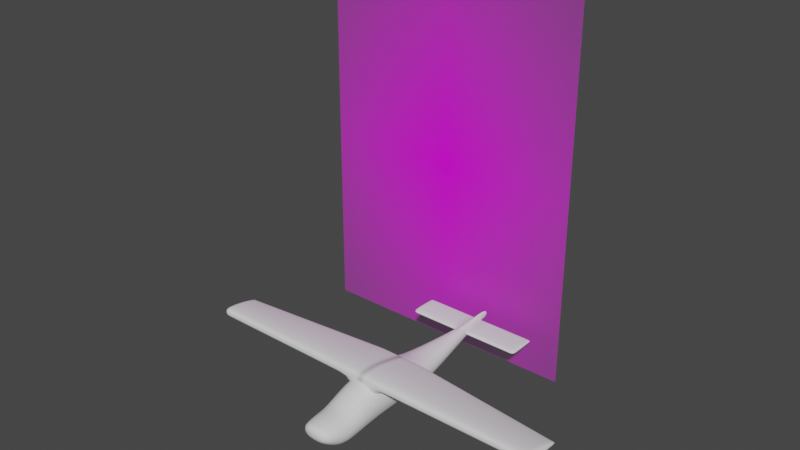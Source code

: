 # Source: Body.blend  (saved by Blender 3.3.6; exported with 4.5.12 LTS)
import bpy
from mathutils import Matrix  # noqa: F401  (used for matrix-valued properties, if any)

bpy.ops.wm.read_factory_settings(use_empty=True)
scene = bpy.context.scene
scene.name = 'Scene'

# ---- collections
col_collection = bpy.data.collections.new('Collection'); scene.collection.children.link(col_collection)

# ---- images (referenced by path relative to the original .blend; pixels are not part of the script)
import os
ASSET_DIR = os.environ.get("B2B_ASSET_DIR", "")  # directory of the original .blend (textures are referenced by path, not embedded)
HERE = os.path.dirname(os.path.abspath(__file__))  # packed textures are extracted next to this script under _unpacked/

def load_image(name, relpath, width, height, colorspace="sRGB"):
    """Load a texture the original file referenced (path relative to the .blend, or extracted next to this script)."""
    p = next((c for c in (os.path.join(HERE, relpath), os.path.join(ASSET_DIR, relpath)) if relpath and os.path.exists(c)), "")
    if p:
        img = bpy.data.images.load(p, check_existing=True)
        img.name = name
    else:  # same state as the original file: an image datablock whose file is absent (Cycles renders it pink)
        img = bpy.data.images.new(name, width, height)
        img.source = "FILE"
        img.filepath = "//" + (relpath or name)
    img.colorspace_settings.name = colorspace
    return img
img_c177_1_png = load_image('c177-1.png', 'c177-1.png', 1024, 1024, 'sRGB')

# ---- materials (node trees are filled in below, after node groups)
mat_c177_1 = bpy.data.materials.new('c177-1')
mat_c177_1.surface_render_method = 'BLENDED'
mat_c177_1.blend_method = 'BLEND'
mat_c177_1.use_transparent_shadow = False

# ---- node groups
ng_auto_smooth = bpy.data.node_groups.new('Auto Smooth', 'GeometryNodeTree')
_s = ng_auto_smooth.interface.new_socket(name='Geometry', in_out='OUTPUT', socket_type='NodeSocketGeometry')
_s = ng_auto_smooth.interface.new_socket(name='Geometry', in_out='INPUT', socket_type='NodeSocketGeometry')
_s = ng_auto_smooth.interface.new_socket(name='Angle', in_out='INPUT', socket_type='NodeSocketFloat')
_s.subtype = 'ANGLE'
_s.min_value = 0.0
_s.max_value = 3.142
ng_auto_smooth.is_modifier = True
_N = ng_auto_smooth.nodes; _L = ng_auto_smooth.links
n0 = _N.new('NodeGroupOutput'); n0.name = 'Group Output'; n0.location = (480, -100)
n1 = _N.new('NodeGroupInput'); n1.name = 'Group Input'; n1.location = (-420, -300)
n2 = _N.new('NodeGroupInput'); n2.name = 'Group Input.001'; n2.location = (-60, -100)
n3 = _N.new('GeometryNodeSetShadeSmooth'); n3.name = 'Set Shade Smooth'; n3.location = (120, -100)
n3.domain = 'EDGE'
n4 = _N.new('GeometryNodeSetShadeSmooth'); n4.name = 'Set Shade Smooth.001'; n4.location = (300, -100)
n5 = _N.new('GeometryNodeInputMeshEdgeAngle'); n5.name = 'Edge Angle'; n5.location = (-420, -220)
n6 = _N.new('GeometryNodeInputEdgeSmooth'); n6.name = 'Is Edge Smooth'; n6.location = (-60, -160)
n7 = _N.new('GeometryNodeInputShadeSmooth'); n7.name = 'Is Face Smooth'; n7.location = (-240, -340)
n8 = _N.new('FunctionNodeBooleanMath'); n8.name = 'Boolean Math'; n8.location = (-60, -220)
n9 = _N.new('FunctionNodeCompare'); n9.name = 'Compare'; n9.location = (-240, -180)
n9.operation = 'LESS_EQUAL'
_L.new(n5.outputs[0], n9.inputs[0])
_L.new(n4.outputs[0], n0.inputs[0])
_L.new(n1.outputs[1], n9.inputs[1])
_L.new(n9.outputs[0], n8.inputs[0])
_L.new(n7.outputs[0], n8.inputs[1])
_L.new(n2.outputs[0], n3.inputs[0])
_L.new(n6.outputs[0], n3.inputs[1])
_L.new(n3.outputs[0], n4.inputs[0])
_L.new(n8.outputs[0], n3.inputs[2])
n0.is_active_output = True

# ---- material node trees
mat_c177_1.use_nodes = True; mat_c177_1.node_tree.nodes.clear()
_N = mat_c177_1.node_tree.nodes; _L = mat_c177_1.node_tree.links
n0 = _N.new('ShaderNodeBsdfPrincipled'); n0.name = 'Principled BSDF'; n0.location = (134, 300)
n0.distribution = 'GGX'
n0.subsurface_method = 'RANDOM_WALK_SKIN'
n0.inputs[3].default_value = 1.45
n0.inputs[27].default_value = (0.0, 0.0, 0.0, 1.0)
n0.inputs[28].default_value = 1.0
n1 = _N.new('ShaderNodeOutputMaterial'); n1.name = 'Material Output'; n1.location = (434, 300)
n2 = _N.new('ShaderNodeTexImage'); n2.name = 'Image Texture'; n2.location = (-406, 289)
n2.image = img_c177_1_png
n2.extension = 'CLIP'
n3 = _N.new('ShaderNodeInvert'); n3.name = 'Invert'; n3.location = (-86, 272)
n3.inputs[0].default_value = 0.0
_L.new(n3.outputs[0], n0.inputs[0])
_L.new(n2.outputs[1], n0.inputs[4])
_L.new(n0.outputs[0], n1.inputs[0])
_L.new(n2.outputs[0], n3.inputs[1])
n1.is_active_output = True

# ---- world
world_world = bpy.data.worlds.new('World'); scene.world = world_world
world_world.use_nodes = True; world_world.node_tree.nodes.clear()
_N = world_world.node_tree.nodes; _L = world_world.node_tree.links
n0 = _N.new('ShaderNodeOutputWorld'); n0.name = 'World Output'; n0.location = (300, 300)
n1 = _N.new('ShaderNodeBackground'); n1.name = 'Background'; n1.location = (10, 300)
n1.inputs[0].default_value = (0.05088, 0.05088, 0.05088, 1.0)
_L.new(n1.outputs[0], n0.inputs[0])
n0.is_active_output = True
world_world.color = (0.05088, 0.05088, 0.05088)
world_world.use_sun_shadow = False
world_world.sun_shadow_jitter_overblur = 0.0

# ---- meshes
me_c177_1 = bpy.data.meshes.new('c177-1')
me_c177_1.from_pydata([(-1.799, -2.627, 0.0), (1.799, -2.627, 0.0), (-1.799, 2.373, 0.0), (1.799, 2.373, 0.0)], [], [(0, 1, 3, 2)])
me_c177_1.polygons.foreach_set('use_smooth', [True] * 1)
_uv = me_c177_1.uv_layers.new(name='UVMap')
_uv.uv.foreach_set('vector', [0.0, 0.0, 1.0, 0.0, 1.0, 1.0, 0.0, 1.0])
me_c177_1.materials.append(mat_c177_1)
me_c177_1.update()
me_cube_002 = bpy.data.meshes.new('Cube.002')
me_cube_002.from_pydata([(-0.7339, 0.2696, -0.2055), (-0.7339, -0.2696, -0.2055), (-0.7339, 0.2696, 0.4228), (-0.7339, -0.2696, 0.4228), (-0.1524, 0.278, -0.1849), (-0.1524, -0.278, -0.1849), (-0.1524, 0.278, 0.3379), (-0.1524, -0.278, 0.3379), (1.479, -0.02529, 0.1696), (1.479, 0.02528, 0.1696), (1.479, 0.02528, 0.04334), (1.479, -0.02529, 0.04334), (-1.317, 0.2548, 0.2018), (-1.317, 0.2548, -0.2015), (-1.317, -0.2548, -0.2015), (-1.317, -0.2548, 0.2018), (-1.559, 0.1865, 0.1621), (-1.559, 0.1865, -0.009473), (-1.559, -0.1865, -0.009473), (-1.559, -0.1865, 0.1621), (-1.143, 0.2592, -0.2305), (-1.143, 0.2592, 0.2021), (-1.143, -0.2592, 0.2021), (-1.143, -0.2592, -0.2305), (0.2317, -0.2596, -0.1324), (0.2317, -0.2596, 0.1884), (0.2317, 0.2596, 0.1884), (0.2317, 0.2596, -0.1324), (1.196, -0.05807, -0.02845), (1.196, 0.05806, -0.02845), (1.195, -0.05807, 0.1538), (1.195, 0.05806, 0.1538), (0.03514, -0.269, 0.3036), (0.03514, 0.269, 0.3036), (0.03514, -0.269, -0.1721), (0.03514, 0.269, -0.1721), (1.708, -0.02529, 0.04334), (1.708, -0.02529, 0.1696), (1.708, 0.02528, 0.1696), (1.708, 0.02528, 0.04334)], [], [(21, 20, 13, 12), (38, 37, 36, 39), (30, 28, 11, 8), (2, 3, 7, 6), (2, 6, 4, 0), (7, 3, 1, 5), (4, 5, 1, 0), (8, 11, 36, 37), (31, 30, 8, 9), (29, 31, 9, 10), (14, 15, 19, 18), (28, 29, 10, 11), (22, 21, 12, 15), (23, 22, 15, 14), (20, 23, 14, 13), (12, 13, 17, 16), (17, 18, 19, 16), (15, 12, 16, 19), (1, 3, 22, 23), (13, 14, 18, 17), (0, 1, 23, 20), (2, 0, 20, 21), (35, 33, 26, 27), (3, 2, 21, 22), (34, 35, 27, 24), (32, 34, 24, 25), (27, 26, 31, 29), (33, 32, 25, 26), (24, 27, 29, 28), (25, 24, 28, 30), (7, 5, 34, 32), (26, 25, 30, 31), (6, 7, 32, 33), (4, 6, 33, 35), (11, 10, 39, 36), (10, 9, 38, 39), (9, 8, 37, 38), (5, 4, 35, 34)])
me_cube_002.polygons.foreach_set('use_smooth', [True] * 38)
_k = {(16, 17): 0.24314, (18, 19): 0.24314, (2, 3): 0.36471, (17, 18): 0.24314, (16, 19): 0.24314, (21, 22): 0.42745}
me_cube_002.attributes.new('crease_edge', 'FLOAT', 'EDGE').data.foreach_set('value', [_k.get((min(e.vertices), max(e.vertices)), 0.0) for e in me_cube_002.edges])
_uv = me_cube_002.uv_layers.new(name='UVMap')
_uv.uv.foreach_set('vector', [0.125, 0.5, 0.125, 0.75, 0.125, 0.75, 0.125, 0.5, 0.375, 0.5, 0.625, 0.5, 0.625, 0.75, 0.375, 0.75, 0.625, 0.5, 0.625, 0.75, 0.625, 0.75, 0.625, 0.5, 0.375, 0.25, 0.625, 0.25, 0.625, 0.5, 0.375, 0.5, 0.125, 0.5, 0.375, 0.5, 0.375, 0.75, 0.125, 0.75, 0.625, 0.5, 0.875, 0.5, 0.875, 0.75, 0.625, 0.75, 0.375, 0.75, 0.625, 0.75, 0.625, 1.0, 0.375, 1.0, 0.625, 0.5, 0.625, 0.75, 0.625, 0.75, 0.625, 0.5, 0.375, 0.5, 0.625, 0.5, 0.625, 0.5, 0.375, 0.5, 0.375, 0.75, 0.375, 0.5, 0.375, 0.5, 0.375, 0.75, 0.875, 0.75, 0.875, 0.5, 0.875, 0.5, 0.875, 0.75, 0.625, 0.75, 0.375, 0.75, 0.375, 0.75, 0.625, 0.75, 0.625, 0.25, 0.375, 0.25, 0.375, 0.25, 0.625, 0.25, 0.875, 0.75, 0.875, 0.5, 0.875, 0.5, 0.875, 0.75, 0.375, 1.0, 0.625, 1.0, 0.625, 1.0, 0.375, 1.0, 0.125, 0.5, 0.125, 0.75, 0.125, 0.75, 0.125, 0.5, 0.375, 0.0, 0.625, 0.0, 0.625, 0.25, 0.375, 0.25, 0.625, 0.25, 0.375, 0.25, 0.375, 0.25, 0.625, 0.25, 0.875, 0.75, 0.875, 0.5, 0.875, 0.5, 0.875, 0.75, 0.375, 1.0, 0.625, 1.0, 0.625, 1.0, 0.375, 1.0, 0.375, 1.0, 0.625, 1.0, 0.625, 1.0, 0.375, 1.0, 0.125, 0.5, 0.125, 0.75, 0.125, 0.75, 0.125, 0.5, 0.375, 0.75, 0.375, 0.5, 0.375, 0.5, 0.375, 0.75, 0.625, 0.25, 0.375, 0.25, 0.375, 0.25, 0.625, 0.25, 0.625, 0.75, 0.375, 0.75, 0.375, 0.75, 0.625, 0.75, 0.625, 0.5, 0.625, 0.75, 0.625, 0.75, 0.625, 0.5, 0.375, 0.75, 0.375, 0.5, 0.375, 0.5, 0.375, 0.75, 0.375, 0.5, 0.625, 0.5, 0.625, 0.5, 0.375, 0.5, 0.625, 0.75, 0.375, 0.75, 0.375, 0.75, 0.625, 0.75, 0.625, 0.5, 0.625, 0.75, 0.625, 0.75, 0.625, 0.5, 0.625, 0.5, 0.625, 0.75, 0.625, 0.75, 0.625, 0.5, 0.375, 0.5, 0.625, 0.5, 0.625, 0.5, 0.375, 0.5, 0.375, 0.5, 0.625, 0.5, 0.625, 0.5, 0.375, 0.5, 0.375, 0.75, 0.375, 0.5, 0.375, 0.5, 0.375, 0.75, 0.625, 0.75, 0.375, 0.75, 0.375, 0.75, 0.625, 0.75, 0.375, 0.75, 0.375, 0.5, 0.375, 0.5, 0.375, 0.75, 0.375, 0.5, 0.625, 0.5, 0.625, 0.5, 0.375, 0.5, 0.625, 0.75, 0.375, 0.75, 0.375, 0.75, 0.625, 0.75])
me_cube_002.update()
me_cube_003 = bpy.data.meshes.new('Cube.003')
me_cube_003.from_pydata([(-0.7677, -0.27, 0.3233), (-0.7571, -0.27, 0.4531), (-0.2794, -0.27, 0.2908), (-0.2688, -0.27, 0.3949), (-0.03659, -0.27, 0.3275), (-0.03897, -0.27, 0.2983), (-0.5229, -0.27, 0.4472), (-0.5349, -0.27, 0.2994), (-0.7536, -2.171, 0.3293), (-0.7451, -2.171, 0.434), (-0.5953, -2.171, 0.4292), (-0.3903, -2.171, 0.3871), (-0.3988, -2.171, 0.3031), (-0.605, -2.171, 0.31), (-0.2371, -2.171, 0.3327), (-0.239, -2.171, 0.3091), (-0.7536, -2.264, 0.3293), (-0.7451, -2.264, 0.434), (-0.5953, -2.264, 0.4292), (-0.3903, -2.264, 0.3871), (-0.3988, -2.264, 0.3031), (-0.605, -2.264, 0.31), (-0.2454, -2.264, 0.3327), (-0.2473, -2.264, 0.3091), (-0.7624, -0.27, 0.3882), (-0.03778, -0.27, 0.3129), (-0.7493, -2.171, 0.3816), (-0.238, -2.171, 0.3209), (-0.7493, -2.287, 0.3816), (-0.3946, -2.287, 0.3451), (-0.2464, -2.276, 0.3209), (-0.6001, -2.287, 0.3696), (-0.7677, -5.687e-06, 0.3233), (-0.7571, -5.677e-06, 0.4531), (-0.2794, -5.689e-06, 0.2908), (-0.2688, -5.682e-06, 0.3949), (-0.03659, -5.687e-06, 0.3275), (-0.03897, -5.689e-06, 0.2983), (-0.5229, -5.678e-06, 0.4472), (-0.5349, -5.689e-06, 0.2994), (-0.7624, -5.682e-06, 0.3882), (-0.2741, -5.686e-06, 0.3429), (-0.03778, -5.688e-06, 0.3129), (-0.5289, -5.683e-06, 0.3733), (-0.5378, -0.27, 0.2205), (-0.2822, -0.27, 0.2119), (-0.04181, -0.27, 0.2194), (-0.7705, -0.27, 0.2444), (-0.2822, -5.695e-06, 0.2119), (-0.5378, -5.695e-06, 0.2205), (-0.04181, -5.695e-06, 0.2194), (-0.7705, -5.693e-06, 0.2444), (-0.7565, -0.369, 0.4521), (-0.767, -0.369, 0.3236), (-0.5386, -0.369, 0.3), (-0.5267, -0.369, 0.4463), (-0.2751, -0.369, 0.3945), (-0.04703, -0.369, 0.3278), (-0.04939, -0.369, 0.2989), (-0.2856, -0.369, 0.2915), (-0.7617, -0.369, 0.3879), (-0.04821, -0.369, 0.3133)], [], [(55, 10, 11, 56), (54, 13, 8, 53), (56, 11, 14, 57), (61, 27, 15, 58), (39, 34, 48, 49), (58, 15, 12, 59), (25, 5, 37, 42), (52, 9, 10, 55), (4, 25, 42, 36), (59, 12, 13, 54), (27, 14, 22, 30), (14, 11, 19, 22), (13, 12, 20, 21), (60, 26, 9, 52), (31, 28, 16, 21), (29, 20, 23, 30), (29, 31, 21, 20), (26, 8, 16, 28), (10, 9, 17, 18), (12, 15, 23, 20), (8, 13, 21, 16), (11, 10, 18, 19), (9, 26, 28, 17), (19, 18, 31, 29), (19, 29, 30, 22), (18, 17, 28, 31), (53, 8, 26, 60), (15, 27, 30, 23), (6, 3, 35, 38), (1, 6, 38, 33), (34, 37, 50, 48), (57, 14, 27, 61), (43, 41, 34, 39), (41, 35, 36, 42), (40, 43, 39, 32), (33, 38, 43, 40), (34, 41, 42, 37), (38, 35, 41, 43), (0, 32, 51, 47), (24, 1, 33, 40), (0, 24, 40, 32), (3, 4, 36, 35), (44, 47, 51, 49), (45, 44, 49, 48), (46, 45, 48, 50), (32, 39, 49, 51), (5, 2, 45, 46), (37, 5, 46, 50), (2, 7, 44, 45), (7, 0, 47, 44), (4, 57, 61, 25), (0, 53, 60, 24), (24, 60, 52, 1), (2, 59, 54, 7), (1, 52, 55, 6), (5, 58, 59, 2), (25, 61, 58, 5), (3, 56, 57, 4), (7, 54, 53, 0), (6, 55, 56, 3)])
me_cube_003.polygons.foreach_set('use_smooth', [True] * 60)
_k = {(0, 24): 1.0, (1, 6): 1.0, (4, 25): 1.0, (3, 4): 1.0, (3, 6): 1.0, (9, 26): 1.0, (10, 11): 1.0, (8, 13): 1.0, (15, 27): 1.0, (12, 15): 1.0, (11, 14): 1.0, (9, 10): 1.0, (12, 13): 1.0, (17, 28): 0.04706, (16, 21): 0.46667, (23, 30): 0.97255, (20, 23): 0.46667, (20, 21): 0.46667, (1, 24): 1.0, (5, 25): 1.0, (8, 26): 1.0, (14, 27): 1.0, (16, 28): 0.04706, (22, 30): 0.97255, (29, 31): 1.0, (28, 31): 1.0, (32, 51): 1.0, (32, 40): 1.0, (33, 38): 1.0, (34, 39): 1.0, (36, 42): 1.0, (34, 37): 1.0, (35, 36): 1.0, (35, 38): 1.0, (32, 39): 1.0, (33, 40): 1.0, (37, 42): 1.0, (48, 49): 1.0, (48, 50): 1.0, (49, 51): 1.0, (37, 50): 1.0}
me_cube_003.attributes.new('crease_edge', 'FLOAT', 'EDGE').data.foreach_set('value', [_k.get((min(e.vertices), max(e.vertices)), 0.0) for e in me_cube_003.edges])
_uv = me_cube_003.uv_layers.new(name='UVMap')
_uv.uv.foreach_set('vector', [0.388, 0.375, 0.625, 0.375, 0.625, 0.5, 0.388, 0.5, 0.388, 0.875, 0.625, 0.875, 0.625, 1.0, 0.388, 1.0, 0.388, 0.5, 0.625, 0.5, 0.625, 0.5, 0.388, 0.5, 0.388, 0.625, 0.625, 0.625, 0.625, 0.75, 0.388, 0.75, 0.25, 0.75, 0.375, 0.75, 0.375, 0.75, 0.25, 0.75, 0.388, 0.75, 0.625, 0.75, 0.625, 0.75, 0.388, 0.75, 0.375, 0.625, 0.375, 0.75, 0.375, 0.75, 0.375, 0.625, 0.388, 0.25, 0.625, 0.25, 0.625, 0.375, 0.388, 0.375, 0.375, 0.5, 0.375, 0.625, 0.375, 0.625, 0.375, 0.5, 0.388, 0.75, 0.625, 0.75, 0.625, 0.875, 0.388, 0.875, 0.625, 0.625, 0.625, 0.5, 0.625, 0.5, 0.625, 0.625, 0.625, 0.5, 0.625, 0.5, 0.625, 0.5, 0.625, 0.5, 0.625, 0.875, 0.625, 0.75, 0.625, 0.75, 0.625, 0.875, 0.388, 0.125, 0.625, 0.125, 0.625, 0.25, 0.388, 0.25, 0.75, 0.625, 0.875, 0.625, 0.875, 0.75, 0.75, 0.75, 0.625, 0.625, 0.625, 0.75, 0.625, 0.75, 0.625, 0.625, 0.625, 0.625, 0.75, 0.625, 0.75, 0.75, 0.625, 0.75, 0.625, 0.125, 0.625, 0.0, 0.625, 0.0, 0.625, 0.125, 0.625, 0.375, 0.625, 0.25, 0.625, 0.25, 0.625, 0.375, 0.625, 0.75, 0.625, 0.75, 0.625, 0.75, 0.625, 0.75, 0.625, 1.0, 0.625, 0.875, 0.625, 0.875, 0.625, 1.0, 0.625, 0.5, 0.625, 0.375, 0.625, 0.375, 0.625, 0.5, 0.625, 0.25, 0.625, 0.125, 0.625, 0.125, 0.625, 0.25, 0.625, 0.5, 0.75, 0.5, 0.75, 0.625, 0.625, 0.625, 0.625, 0.5, 0.625, 0.625, 0.625, 0.625, 0.625, 0.5, 0.75, 0.5, 0.875, 0.5, 0.875, 0.625, 0.75, 0.625, 0.388, 0.0, 0.625, 0.0, 0.625, 0.125, 0.388, 0.125, 0.625, 0.75, 0.625, 0.625, 0.625, 0.625, 0.625, 0.75, 0.375, 0.375, 0.375, 0.5, 0.375, 0.5, 0.375, 0.375, 0.375, 0.25, 0.375, 0.375, 0.375, 0.375, 0.375, 0.25, 0.375, 0.75, 0.375, 0.75, 0.375, 0.75, 0.375, 0.75, 0.388, 0.5, 0.625, 0.5, 0.625, 0.625, 0.388, 0.625, 0.25, 0.625, 0.375, 0.625, 0.375, 0.75, 0.25, 0.75, 0.375, 0.625, 0.375, 0.5, 0.375, 0.5, 0.375, 0.625, 0.125, 0.625, 0.25, 0.625, 0.25, 0.75, 0.125, 0.75, 0.125, 0.5, 0.25, 0.5, 0.25, 0.625, 0.125, 0.625, 0.375, 0.75, 0.375, 0.625, 0.375, 0.625, 0.375, 0.75, 0.25, 0.5, 0.375, 0.5, 0.375, 0.625, 0.25, 0.625, 0.375, 0.0, 0.375, 0.0, 0.375, 0.0, 0.375, 0.0, 0.375, 0.125, 0.375, 0.25, 0.375, 0.25, 0.375, 0.125, 0.375, 0.0, 0.375, 0.125, 0.375, 0.125, 0.375, 0.0, 0.375, 0.5, 0.375, 0.5, 0.375, 0.5, 0.375, 0.5, 0.375, 0.875, 0.375, 1.0, 0.375, 1.0, 0.375, 0.875, 0.375, 0.75, 0.375, 0.875, 0.375, 0.875, 0.375, 0.75, 0.375, 0.75, 0.375, 0.75, 0.375, 0.75, 0.375, 0.75, 0.125, 0.75, 0.25, 0.75, 0.25, 0.75, 0.125, 0.75, 0.375, 0.75, 0.375, 0.75, 0.375, 0.75, 0.375, 0.75, 0.375, 0.75, 0.375, 0.75, 0.375, 0.75, 0.375, 0.75, 0.375, 0.75, 0.375, 0.875, 0.375, 0.875, 0.375, 0.75, 0.375, 0.875, 0.375, 1.0, 0.375, 1.0, 0.375, 0.875, 0.375, 0.5, 0.388, 0.5, 0.388, 0.625, 0.375, 0.625, 0.375, 0.0, 0.388, 0.0, 0.388, 0.125, 0.375, 0.125, 0.375, 0.125, 0.388, 0.125, 0.388, 0.25, 0.375, 0.25, 0.375, 0.75, 0.388, 0.75, 0.388, 0.875, 0.375, 0.875, 0.375, 0.25, 0.388, 0.25, 0.388, 0.375, 0.375, 0.375, 0.375, 0.75, 0.388, 0.75, 0.388, 0.75, 0.375, 0.75, 0.375, 0.625, 0.388, 0.625, 0.388, 0.75, 0.375, 0.75, 0.375, 0.5, 0.388, 0.5, 0.388, 0.5, 0.375, 0.5, 0.375, 0.875, 0.388, 0.875, 0.388, 1.0, 0.375, 1.0, 0.375, 0.375, 0.388, 0.375, 0.388, 0.5, 0.375, 0.5])
me_cube_003.update()
me_cube_004 = bpy.data.meshes.new('Cube.004')
me_cube_004.from_pydata([(1.25, -0.7092, -0.0259), (1.25, -0.7092, 0.0259), (1.251, 0.0, -0.0259), (1.251, 0.0, 0.0259), (1.302, -0.7092, -0.0259), (1.302, -0.7092, 0.0259), (1.303, 0.0, -0.0259), (1.303, 0.0, 0.0259), (1.521, 0.0, 0.006439), (1.521, 0.0, -0.006439), (1.521, -0.7092, -0.006439), (1.521, -0.7092, 0.006439), (1.12, 0.0, -0.0259), (1.12, -0.7092, -0.0259), (1.12, -0.7092, 0.0259), (1.12, 0.0, 0.0259), (1.25, -0.7864, -0.0259), (1.25, -0.7864, 0.0259), (1.302, -0.7864, -0.0259), (1.302, -0.7864, 0.0259), (1.521, -0.7864, -0.006439), (1.521, -0.7864, 0.006439), (1.12, -0.7864, -0.0259), (1.12, -0.7864, 0.0259)], [], [(1, 3, 15, 14), (2, 3, 7, 6), (14, 13, 22, 23), (1, 14, 23, 17), (2, 6, 4, 0), (7, 3, 1, 5), (9, 8, 11, 10), (4, 6, 9, 10), (7, 5, 11, 8), (6, 7, 8, 9), (13, 14, 15, 12), (2, 0, 13, 12), (3, 2, 12, 15), (4, 10, 20, 18), (19, 18, 20, 21), (18, 19, 17, 16), (16, 17, 23, 22), (0, 4, 18, 16), (11, 5, 19, 21), (13, 0, 16, 22), (10, 11, 21, 20), (5, 1, 17, 19)])
me_cube_004.polygons.foreach_set('use_smooth', [True] * 22)
_k = {(2, 3): 1.0, (2, 6): 1.0, (3, 7): 1.0, (6, 7): 1.0, (0, 4): 1.0, (1, 5): 1.0, (8, 9): 1.0, (10, 11): 1.0, (4, 10): 1.0, (5, 11): 1.0, (6, 9): 1.0, (7, 8): 1.0, (13, 14): 1.0, (12, 15): 1.0, (3, 15): 1.0, (1, 14): 1.0, (0, 13): 1.0, (2, 12): 1.0, (20, 21): 0.6549}
me_cube_004.attributes.new('crease_edge', 'FLOAT', 'EDGE').data.foreach_set('value', [_k.get((min(e.vertices), max(e.vertices)), 0.0) for e in me_cube_004.edges])
_uv = me_cube_004.uv_layers.new(name='UVMap')
_uv.uv.foreach_set('vector', [0.875, 0.75, 0.875, 0.5, 0.875, 0.5, 0.875, 0.75, 0.375, 0.25, 0.625, 0.25, 0.625, 0.5, 0.375, 0.5, 0.625, 0.0, 0.375, 0.0, 0.375, 0.0, 0.625, 0.0, 0.875, 0.75, 0.875, 0.75, 0.875, 0.75, 0.875, 0.75, 0.125, 0.5, 0.375, 0.5, 0.375, 0.75, 0.125, 0.75, 0.625, 0.5, 0.875, 0.5, 0.875, 0.75, 0.625, 0.75, 0.375, 0.5, 0.625, 0.5, 0.625, 0.75, 0.375, 0.75, 0.375, 0.75, 0.375, 0.5, 0.375, 0.5, 0.375, 0.75, 0.625, 0.5, 0.625, 0.75, 0.625, 0.75, 0.625, 0.5, 0.375, 0.5, 0.625, 0.5, 0.625, 0.5, 0.375, 0.5, 0.375, 0.0, 0.625, 0.0, 0.625, 0.25, 0.375, 0.25, 0.125, 0.5, 0.125, 0.75, 0.125, 0.75, 0.125, 0.5, 0.625, 0.25, 0.375, 0.25, 0.375, 0.25, 0.625, 0.25, 0.375, 0.75, 0.375, 0.75, 0.375, 0.75, 0.375, 0.75, 0.625, 0.75, 0.375, 0.75, 0.375, 0.75, 0.625, 0.75, 0.375, 0.75, 0.625, 0.75, 0.625, 1.0, 0.375, 1.0, 0.375, 1.0, 0.625, 1.0, 0.625, 1.0, 0.375, 1.0, 0.125, 0.75, 0.375, 0.75, 0.375, 0.75, 0.125, 0.75, 0.625, 0.75, 0.625, 0.75, 0.625, 0.75, 0.625, 0.75, 0.125, 0.75, 0.125, 0.75, 0.125, 0.75, 0.125, 0.75, 0.375, 0.75, 0.625, 0.75, 0.625, 0.75, 0.375, 0.75, 0.625, 0.75, 0.875, 0.75, 0.875, 0.75, 0.625, 0.75])
me_cube_004.update()

# ---- objects
ob_c177_1 = bpy.data.objects.new('c177-1', me_c177_1)
ob_cube = bpy.data.objects.new('Cube', me_cube_002)
ob_cube_001 = bpy.data.objects.new('Cube.001', me_cube_003)
ob_cube_002 = bpy.data.objects.new('Cube.002', me_cube_004)

# ---- transforms, parenting, visibility, modifiers, constraints
ob_c177_1.location = (0.0, 0.04415, -3.588e-05)
ob_c177_1.rotation_euler = (1.571, -0.0, 0.0)
_m = ob_c177_1.modifiers.new('Auto Smooth', 'NODES')
_m.node_group = ng_auto_smooth
_gi = [s.identifier for s in ng_auto_smooth.interface.items_tree if s.item_type == 'SOCKET' and s.in_out == 'INPUT']
_m[_gi[1]] = 0.5236  # Angle
ob_cube.location = (0.7396, -1.701, -2.095)
ob_cube.rotation_euler = (0.0, -0.0, -4.712)
_m = ob_cube.modifiers.new('Subdivision', 'SUBSURF')
_m.levels = 2
ob_cube_001.location = (0.7396, -1.701, -2.095)
ob_cube_001.rotation_euler = (0.0, -0.0, -4.712)
_m = ob_cube_001.modifiers.new('Subdivision', 'SUBSURF')
_m.levels = 2
_m = ob_cube_001.modifiers.new('Mirror', 'MIRROR')
_m.use_axis = (False, True, False)
_m.merge_threshold = 0.07
ob_cube_002.location = (0.7396, -1.665, -2.024)
ob_cube_002.rotation_euler = (0.0, -0.0, -4.712)
_m = ob_cube_002.modifiers.new('Subdivision', 'SUBSURF')
_m.levels = 2
_m = ob_cube_002.modifiers.new('Mirror', 'MIRROR')
_m.use_axis = (False, True, False)
_m.merge_threshold = 0.07

# ---- collection membership
scene.collection.objects.link(ob_c177_1)
col_collection.objects.link(ob_cube)
col_collection.objects.link(ob_cube_001)
col_collection.objects.link(ob_cube_002)

# ---- scene / render settings (as saved in the file)
scene.frame_start = 1; scene.frame_end = 250; scene.frame_set(6)
scene.render.engine = 'BLENDER_EEVEE_NEXT'
scene.cycles.sampling_pattern = 'TABULATED_SOBOL'
scene.cycles.use_light_tree = False
scene.view_settings.view_transform = 'Filmic'
bpy.context.view_layer.update()

# ---- added for rendering (the .blend has no active camera and no usable light): camera, sun
cam_auto = bpy.data.cameras.new('AutoCamera')
cam_auto.lens = 50.0
cam_auto.sensor_width = 36.0
cam_auto.clip_end = 1000.0
ob_auto_camera = bpy.data.objects.new('AutoCamera', cam_auto)
scene.collection.objects.link(ob_auto_camera)
ob_auto_camera.location = (7.73292, -10.1508, 5.56784)
ob_auto_camera.rotation_euler = (1.09748, -7.21219e-08, 0.694738)
scene.camera = ob_auto_camera
light_auto_sun = bpy.data.lights.new('AutoSun', 'SUN')
light_auto_sun.energy = 3.0
light_auto_sun.angle = 0.0523599
ob_auto_sun = bpy.data.objects.new('AutoSun', light_auto_sun)
scene.collection.objects.link(ob_auto_sun)
ob_auto_sun.rotation_euler = (0.872665, 0.174533, 0.523599)
bpy.context.view_layer.update()
